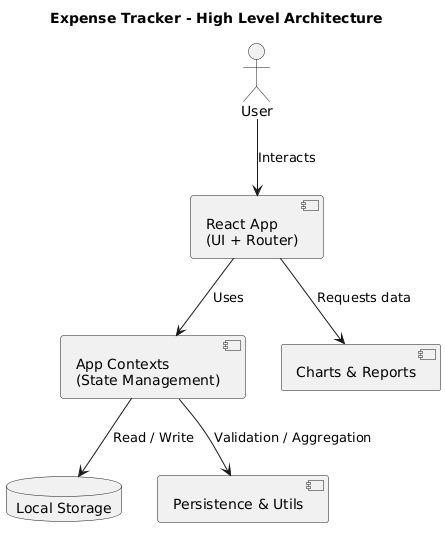

The diagram above was rendered by PlantUML. Its source (embedded in the PNG):
@startuml
title Expense Tracker - High Level Architecture
actor User as Browser
component "React App\n(UI + Router)" as React
component "App Contexts\n(State Management)" as Context
database "Local Storage" as Local
component "Charts & Reports" as Charts
component "Persistence & Utils" as Utils

Browser --> React : Interacts
React --> Context : Uses
Context --> Local : Read / Write
React --> Charts : Requests data
Context --> Utils : Validation / Aggregation
@enduml